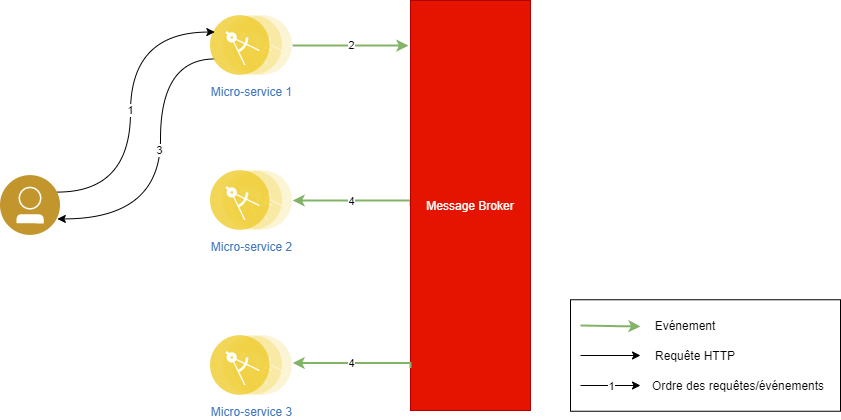

The diagram above was exported from draw.io. Its source (the exported page's mxGraphModel, read from the mxfile embedded in the PNG):
<mxGraphModel dx="1422" dy="800" grid="1" gridSize="10" guides="1" tooltips="1" connect="1" arrows="1" fold="1" page="1" pageScale="1" pageWidth="1169" pageHeight="827" math="0" shadow="0">
  <root>
    <mxCell id="0" />
    <mxCell id="1" parent="0" />
    <mxCell id="XWhKT1GCRCi098jFf0BK-7" style="edgeStyle=orthogonalEdgeStyle;curved=1;orthogonalLoop=1;jettySize=auto;html=1;exitX=1;exitY=0.5;exitDx=0;exitDy=0;entryX=-0.017;entryY=0.11;entryDx=0;entryDy=0;entryPerimeter=0;fillColor=#d5e8d4;strokeColor=#82b366;strokeWidth=2;" edge="1" parent="1" source="XWhKT1GCRCi098jFf0BK-1" target="XWhKT1GCRCi098jFf0BK-2">
      <mxGeometry relative="1" as="geometry" />
    </mxCell>
    <mxCell id="XWhKT1GCRCi098jFf0BK-15" value="2" style="edgeLabel;html=1;align=center;verticalAlign=middle;resizable=0;points=[];" vertex="1" connectable="0" parent="XWhKT1GCRCi098jFf0BK-7">
      <mxGeometry x="0.0185" y="-11" relative="1" as="geometry">
        <mxPoint x="-0.08000000000000007" y="-11.3" as="offset" />
      </mxGeometry>
    </mxCell>
    <mxCell id="XWhKT1GCRCi098jFf0BK-12" style="edgeStyle=orthogonalEdgeStyle;curved=1;orthogonalLoop=1;jettySize=auto;html=1;exitX=0;exitY=0.75;exitDx=0;exitDy=0;entryX=1;entryY=0.75;entryDx=0;entryDy=0;" edge="1" parent="1" source="XWhKT1GCRCi098jFf0BK-1" target="XWhKT1GCRCi098jFf0BK-5">
      <mxGeometry relative="1" as="geometry">
        <Array as="points">
          <mxPoint x="270" y="178" />
          <mxPoint x="270" y="338" />
        </Array>
      </mxGeometry>
    </mxCell>
    <mxCell id="XWhKT1GCRCi098jFf0BK-16" value="3" style="edgeLabel;html=1;align=center;verticalAlign=middle;resizable=0;points=[];" vertex="1" connectable="0" parent="XWhKT1GCRCi098jFf0BK-12">
      <mxGeometry x="-0.087" y="-2" relative="1" as="geometry">
        <mxPoint as="offset" />
      </mxGeometry>
    </mxCell>
    <mxCell id="XWhKT1GCRCi098jFf0BK-1" value="Micro-service 1" style="aspect=fixed;perimeter=ellipsePerimeter;html=1;align=center;shadow=0;dashed=0;fontColor=#4277BB;labelBackgroundColor=#ffffff;fontSize=12;spacingTop=3;image;image=img/lib/ibm/applications/microservice.svg;" vertex="1" parent="1">
      <mxGeometry x="320" y="135" width="82.2" height="60" as="geometry" />
    </mxCell>
    <mxCell id="XWhKT1GCRCi098jFf0BK-8" style="edgeStyle=orthogonalEdgeStyle;orthogonalLoop=1;jettySize=auto;html=1;exitX=0;exitY=0.5;exitDx=0;exitDy=0;entryX=1;entryY=0.5;entryDx=0;entryDy=0;rounded=0;strokeWidth=2;fillColor=#d5e8d4;strokeColor=#82b366;" edge="1" parent="1" source="XWhKT1GCRCi098jFf0BK-2" target="XWhKT1GCRCi098jFf0BK-3">
      <mxGeometry relative="1" as="geometry">
        <Array as="points">
          <mxPoint x="520" y="320" />
        </Array>
      </mxGeometry>
    </mxCell>
    <mxCell id="XWhKT1GCRCi098jFf0BK-17" value="4" style="edgeLabel;html=1;align=center;verticalAlign=middle;resizable=0;points=[];" vertex="1" connectable="0" parent="XWhKT1GCRCi098jFf0BK-8">
      <mxGeometry x="-0.3648" y="-2" relative="1" as="geometry">
        <mxPoint x="-26" y="2" as="offset" />
      </mxGeometry>
    </mxCell>
    <mxCell id="XWhKT1GCRCi098jFf0BK-2" value="Message Broker" style="rounded=0;whiteSpace=wrap;html=1;fillColor=#e51400;strokeColor=#B20000;fontColor=#ffffff;" vertex="1" parent="1">
      <mxGeometry x="520" y="120" width="120" height="410" as="geometry" />
    </mxCell>
    <mxCell id="XWhKT1GCRCi098jFf0BK-3" value="Micro-service 2" style="aspect=fixed;perimeter=ellipsePerimeter;html=1;align=center;shadow=0;dashed=0;fontColor=#4277BB;labelBackgroundColor=#ffffff;fontSize=12;spacingTop=3;image;image=img/lib/ibm/applications/microservice.svg;" vertex="1" parent="1">
      <mxGeometry x="320" y="290" width="82.2" height="60" as="geometry" />
    </mxCell>
    <mxCell id="XWhKT1GCRCi098jFf0BK-4" value="Micro-service 3" style="aspect=fixed;perimeter=ellipsePerimeter;html=1;align=center;shadow=0;dashed=0;fontColor=#4277BB;labelBackgroundColor=#ffffff;fontSize=12;spacingTop=3;image;image=img/lib/ibm/applications/microservice.svg;" vertex="1" parent="1">
      <mxGeometry x="320" y="455" width="82.2" height="60" as="geometry" />
    </mxCell>
    <mxCell id="XWhKT1GCRCi098jFf0BK-11" style="edgeStyle=orthogonalEdgeStyle;curved=1;orthogonalLoop=1;jettySize=auto;html=1;exitX=1;exitY=0.25;exitDx=0;exitDy=0;entryX=0;entryY=0.25;entryDx=0;entryDy=0;" edge="1" parent="1" source="XWhKT1GCRCi098jFf0BK-5" target="XWhKT1GCRCi098jFf0BK-1">
      <mxGeometry relative="1" as="geometry">
        <Array as="points">
          <mxPoint x="240" y="312" />
          <mxPoint x="240" y="152" />
        </Array>
      </mxGeometry>
    </mxCell>
    <mxCell id="XWhKT1GCRCi098jFf0BK-14" value="1" style="edgeLabel;html=1;align=center;verticalAlign=middle;resizable=0;points=[];labelBorderColor=none;" vertex="1" connectable="0" parent="XWhKT1GCRCi098jFf0BK-11">
      <mxGeometry x="-0.1448" y="1" relative="1" as="geometry">
        <mxPoint y="-18.77" as="offset" />
      </mxGeometry>
    </mxCell>
    <mxCell id="XWhKT1GCRCi098jFf0BK-5" value="" style="aspect=fixed;perimeter=ellipsePerimeter;html=1;align=center;shadow=0;dashed=0;fontColor=#4277BB;labelBackgroundColor=#ffffff;fontSize=12;spacingTop=3;image;image=img/lib/ibm/users/user.svg;" vertex="1" parent="1">
      <mxGeometry x="110" y="295" width="60" height="60" as="geometry" />
    </mxCell>
    <mxCell id="XWhKT1GCRCi098jFf0BK-19" style="edgeStyle=orthogonalEdgeStyle;orthogonalLoop=1;jettySize=auto;html=1;exitX=0;exitY=0.5;exitDx=0;exitDy=0;entryX=1;entryY=0.5;entryDx=0;entryDy=0;rounded=0;fillColor=#d5e8d4;strokeColor=#82b366;strokeWidth=2;" edge="1" parent="1">
      <mxGeometry relative="1" as="geometry">
        <mxPoint x="520" y="487.5" as="sourcePoint" />
        <mxPoint x="402.20000000000005" y="482.5" as="targetPoint" />
        <Array as="points">
          <mxPoint x="520" y="482.5" />
        </Array>
      </mxGeometry>
    </mxCell>
    <mxCell id="XWhKT1GCRCi098jFf0BK-20" value="4" style="edgeLabel;html=1;align=center;verticalAlign=middle;resizable=0;points=[];" vertex="1" connectable="0" parent="XWhKT1GCRCi098jFf0BK-19">
      <mxGeometry x="-0.3648" y="-2" relative="1" as="geometry">
        <mxPoint x="-26" y="2" as="offset" />
      </mxGeometry>
    </mxCell>
    <mxCell id="XWhKT1GCRCi098jFf0BK-21" value="" style="endArrow=classic;html=1;strokeWidth=2;fillColor=#d5e8d4;strokeColor=#82b366;" edge="1" parent="1">
      <mxGeometry width="50" height="50" relative="1" as="geometry">
        <mxPoint x="690" y="445" as="sourcePoint" />
        <mxPoint x="750" y="446" as="targetPoint" />
        <Array as="points">
          <mxPoint x="730" y="445.5" />
        </Array>
      </mxGeometry>
    </mxCell>
    <mxCell id="XWhKT1GCRCi098jFf0BK-23" value="Evénement" style="text;html=1;strokeColor=none;fillColor=none;align=center;verticalAlign=middle;whiteSpace=wrap;rounded=0;" vertex="1" parent="1">
      <mxGeometry x="760" y="435" width="70" height="20" as="geometry" />
    </mxCell>
    <mxCell id="XWhKT1GCRCi098jFf0BK-24" value="" style="endArrow=classic;html=1;strokeWidth=1;" edge="1" parent="1">
      <mxGeometry width="50" height="50" relative="1" as="geometry">
        <mxPoint x="690" y="475" as="sourcePoint" />
        <mxPoint x="750" y="475" as="targetPoint" />
        <Array as="points" />
      </mxGeometry>
    </mxCell>
    <mxCell id="XWhKT1GCRCi098jFf0BK-25" value="Requête HTTP" style="text;html=1;strokeColor=none;fillColor=none;align=center;verticalAlign=middle;whiteSpace=wrap;rounded=0;" vertex="1" parent="1">
      <mxGeometry x="760" y="465" width="90" height="20" as="geometry" />
    </mxCell>
    <mxCell id="XWhKT1GCRCi098jFf0BK-22" value="" style="rounded=0;whiteSpace=wrap;html=1;fillColor=none;" vertex="1" parent="1">
      <mxGeometry x="680" y="419.25" width="270" height="111.5" as="geometry" />
    </mxCell>
    <mxCell id="XWhKT1GCRCi098jFf0BK-28" value="" style="endArrow=classic;html=1;strokeWidth=1;" edge="1" parent="1">
      <mxGeometry width="50" height="50" relative="1" as="geometry">
        <mxPoint x="690" y="505" as="sourcePoint" />
        <mxPoint x="750" y="505" as="targetPoint" />
      </mxGeometry>
    </mxCell>
    <mxCell id="XWhKT1GCRCi098jFf0BK-30" value="1" style="edgeLabel;html=1;align=center;verticalAlign=middle;resizable=0;points=[];" vertex="1" connectable="0" parent="XWhKT1GCRCi098jFf0BK-28">
      <mxGeometry x="-0.3333" y="1" relative="1" as="geometry">
        <mxPoint x="10" y="1" as="offset" />
      </mxGeometry>
    </mxCell>
    <mxCell id="XWhKT1GCRCi098jFf0BK-29" value="Ordre des requêtes/événements" style="text;html=1;strokeColor=none;fillColor=none;align=left;verticalAlign=middle;rounded=0;" vertex="1" parent="1">
      <mxGeometry x="760" y="495" width="150" height="20" as="geometry" />
    </mxCell>
  </root>
</mxGraphModel>